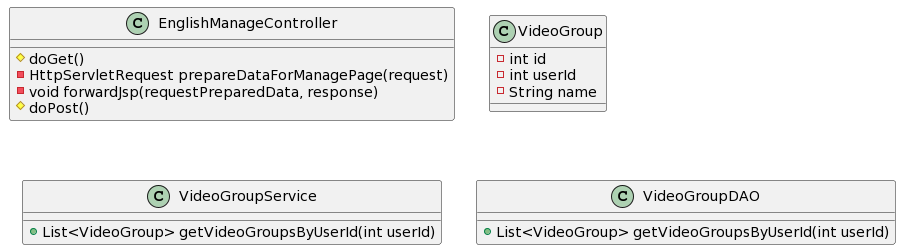

The diagram above was rendered by PlantUML. Its source (embedded in the PNG):
@startuml
class EnglishManageController {
#doGet()
-HttpServletRequest prepareDataForManagePage(request)
-void forwardJsp(requestPreparedData, response)
#doPost()
}
class VideoGroup {
-int id
-int userId
-String name
}
class VideoGroupService {
+List<VideoGroup> getVideoGroupsByUserId(int userId)
}
class VideoGroupDAO {
+ List<VideoGroup> getVideoGroupsByUserId(int userId)
}
@enduml